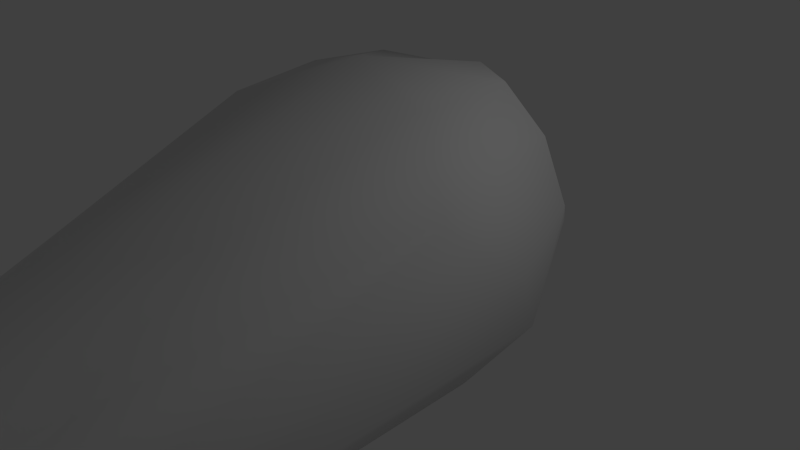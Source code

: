# Source: whale.blend  (saved by Blender 2.71.0; exported with 4.5.12 LTS)
import bpy
from mathutils import Matrix  # noqa: F401  (used for matrix-valued properties, if any)

bpy.ops.wm.read_factory_settings(use_empty=True)
scene = bpy.context.scene
scene.name = 'Scene'

# ---- collections
col_collection_1 = bpy.data.collections.new('Collection 1'); scene.collection.children.link(col_collection_1)

# ---- world
world_world = bpy.data.worlds.new('World'); scene.world = world_world
world_world.color = (0.05088, 0.05088, 0.05088)
world_world.use_sun_shadow = False
world_world.sun_shadow_jitter_overblur = 0.0
world_world.cycles.sampling_method = 'MANUAL'
world_world.cycles.sample_map_resolution = 256

# ---- cameras
cam_camera = bpy.data.cameras.new('Camera')
cam_camera.clip_end = 100.0
cam_camera.lens = 35.0
cam_camera.sensor_width = 32.0
cam_camera.sensor_height = 18.0
cam_camera.ortho_scale = 7.314
cam_camera.dof.focus_distance = 0.0
cam_camera.dof.aperture_fstop = 128.0

# ---- lights
light_lamp = bpy.data.lights.new('Lamp', 'POINT')
light_lamp.transmission_factor = 0.0
light_lamp.cutoff_distance = 30.0
light_lamp.energy = 100.0
light_lamp.shadow_buffer_clip_start = 1.001
light_lamp.shadow_soft_size = 0.1
light_lamp.shadow_maximum_resolution = 0.006
light_lamp.use_absolute_resolution = True
light_lamp.cycles.use_multiple_importance_sampling = False

# ---- meshes
me_icosphere = bpy.data.meshes.new('Icosphere')
me_icosphere.from_pydata([(0.08958, -1.466, -0.4292), (0.1721, -0.3957, -0.5472), (-0.1191, -0.7509, -0.4321), (-0.2224, 0.4279, -0.5501), (-0.03509, 0.7475, -0.6413), (0.3545, -0.3957, -0.1708), (-0.2563, -2.668, -0.08969), (-0.2699, -0.9261, -0.05578), (-0.5409, 0.6889, -0.265), (-0.103, 1.087, -0.3562), (0.3251, -1.466, -0.0127), (-0.2629, -2.479, -0.1458), (-0.5266, 0.08575, 0.1244), (-0.4422, 1.028, -0.05803), (0.2446, 0.6591, 0.03316), (0.2831, -0.7509, 0.3969), (-0.0502, -0.9261, 0.3969), (-0.36, 0.08575, 0.5369), (-0.2771, 0.6005, 0.4457), (0.2239, 0.3395, 0.5369), (0.08488, -2.638, 0.03155), (0.09156, -2.827, 0.08765), (0.4353, -2.566, -0.05061), (-0.112, -1.677, 0.01117), (0.4287, -2.377, -0.1067), (0.08753, -2.406, -0.2279), (0.0009623, -1.117, -0.4442), (0.1516, -1.002, -0.4909), (-0.03539, -2.536, -0.1574), (0.2333, -0.4947, -0.4361), (0.1044, 0.3276, -0.6145), (-0.1556, -0.08074, -0.4946), (-0.2139, -0.9824, -0.2922), (-0.1335, 0.6148, -0.6153), (-0.3849, 0.6001, -0.4625), (-0.0882, 1.019, -0.5765), (0.393, -1.002, -0.01044), (0.3568, 0.3055, -0.06957), (-0.3478, -2.582, -0.1232), (0.391, -2.5, -0.005834), (-0.3825, -0.3415, 0.05039), (-0.2003, -1.345, 0.0422), (-0.5538, 0.946, -0.1843), (-0.576, 0.3894, -0.07031), (0.05461, 0.9308, -0.1843), (-0.2564, 1.104, -0.2071), (0.3371, -1.117, 0.1795), (-0.1055, -1.345, 0.1855), (-0.519, 0.1072, 0.3538), (-0.415, 0.8576, 0.217), (0.2577, 0.5043, 0.331), (0.1064, -0.9824, 0.3677), (0.3183, -0.1028, 0.5761), (-0.161, -0.3415, 0.5761), (-0.3435, 0.3673, 0.5199), (-0.009572, 0.4896, 0.5199), (0.2154, -2.484, -0.1655), (-0.2227, -2.575, -0.06281), (0.5167, -2.455, -0.07438), (0.08697, -2.782, 0.09844), (-0.2143, -2.811, 0.007304), (0.3994, -2.736, 0.06428), (-0.09195, -2.165, -0.1537), (0.2681, -2.06, -0.1678), (0.08412, -2.068, -0.3323), (0.0432, -0.1437, -0.5677), (0.2479, -1.944, -0.3179), (-0.0919, -2.079, -0.2629), (-0.3631, -0.04744, -0.3082), (-0.3274, 1.04, -0.5142), (0.149, 0.6496, -0.4954), (0.08903, -2.076, -0.08649), (-0.3035, -0.5986, 0.3582), (-0.6378, 0.6404, 0.1984), (-0.08262, 0.8807, 0.1802), (0.4715, -0.1614, 0.3352), (0.03666, -0.06512, 0.6597), (0.09467, -2.692, -0.04819), (-0.352, -2.757, -0.002095), (0.5253, -2.651, 0.08093)], [], [(0, 26, 65, 27), (0, 27, 66, 64), (0, 64, 67, 26), (1, 29, 66, 27), (1, 27, 65, 30), (1, 30, 70, 29), (2, 31, 65, 26), (2, 26, 67, 32), (2, 32, 68, 31), (3, 33, 65, 31), (3, 31, 68, 34), (3, 34, 69, 33), (4, 30, 65, 33), (4, 33, 69, 35), (4, 35, 70, 30), (5, 36, 66, 29), (5, 29, 70, 37), (5, 37, 75, 36), (6, 38, 67, 28), (6, 28, 77, 60), (6, 60, 78, 38), (7, 40, 68, 32), (7, 32, 67, 41), (7, 41, 72, 40), (8, 42, 69, 34), (8, 34, 68, 43), (8, 43, 73, 42), (9, 44, 70, 35), (9, 35, 69, 45), (9, 45, 74, 44), (10, 63, 66, 36), (10, 36, 75, 46), (10, 46, 71, 63), (11, 62, 67, 38), (11, 38, 78, 57), (11, 57, 71, 62), (12, 43, 68, 40), (12, 40, 72, 48), (12, 48, 73, 43), (13, 45, 69, 42), (13, 42, 73, 49), (13, 49, 74, 45), (14, 37, 70, 44), (14, 44, 74, 50), (14, 50, 75, 37), (15, 51, 71, 46), (15, 46, 75, 52), (15, 52, 76, 51), (16, 53, 72, 47), (16, 47, 71, 51), (16, 51, 76, 53), (17, 54, 73, 48), (17, 48, 72, 53), (17, 53, 76, 54), (18, 55, 74, 49), (18, 49, 73, 54), (18, 54, 76, 55), (19, 52, 75, 50), (19, 50, 74, 55), (19, 55, 76, 52), (20, 57, 78, 59), (20, 59, 79, 39), (20, 39, 71, 57), (21, 59, 78, 60), (21, 60, 77, 61), (21, 61, 79, 59), (22, 61, 77, 56), (22, 56, 66, 58), (22, 58, 79, 61), (23, 47, 72, 41), (23, 41, 67, 62), (23, 62, 71, 47), (24, 39, 79, 58), (24, 58, 66, 63), (24, 63, 71, 39), (25, 28, 67, 64), (25, 64, 66, 56), (25, 56, 77, 28)])
me_icosphere.polygons.foreach_set('use_smooth', [True] * 78)
_uv = me_icosphere.uv_layers.new(name='UVMap')
_uv.uv.foreach_set('vector', [0.208, 0.5965, 0.2084, 0.5159, 0.3445, 0.3198, 0.2868, 0.5195, 0.208, 0.5965, 0.2868, 0.5195, 0.2366, 0.724, 0.1482, 0.7249, 0.208, 0.5965, 0.1482, 0.7249, 0.1021, 0.7081, 0.2084, 0.5159, 0.3903, 0.4465, 0.4387, 0.4994, 0.2366, 0.724, 0.2868, 0.5195, 0.3903, 0.4465, 0.2868, 0.5195, 0.3445, 0.3198, 0.4714, 0.3174, 0.3903, 0.4465, 0.4714, 0.3174, 0.6072, 0.328, 0.4387, 0.4994, 0.3173, 0.4789, 0.3881, 0.3512, 0.3331, 0.3709, 0.2454, 0.5591, 0.3173, 0.4789, 0.2454, 0.5591, 0.1768, 0.7234, 0.3397, 0.5219, 0.3173, 0.4789, 0.3397, 0.5219, 0.4646, 0.3493, 0.3881, 0.3512, 0.4625, 0.2622, 0.4633, 0.2342, 0.3331, 0.3709, 0.3881, 0.3512, 0.4625, 0.2622, 0.3881, 0.3512, 0.4646, 0.3493, 0.5318, 0.2423, 0.4625, 0.2622, 0.5318, 0.2423, 0.6222, 0.1728, 0.4633, 0.2342, 0.5317, 0.2411, 0.4714, 0.3174, 0.3445, 0.3198, 0.4865, 0.2092, 0.5317, 0.2411, 0.4865, 0.2092, 0.6325, 0.1771, 0.6283, 0.2333, 0.5317, 0.2411, 0.6283, 0.2333, 0.6072, 0.328, 0.4714, 0.3174, 0.5351, 0.4887, 0.4856, 0.5757, 0.2366, 0.724, 0.4387, 0.4994, 0.5351, 0.4887, 0.4387, 0.4994, 0.6072, 0.328, 0.6773, 0.3826, 0.5351, 0.4887, 0.6773, 0.3826, 0.7186, 0.4427, 0.4856, 0.5757, 0.1063, 0.7998, 0.142, 0.7994, 0.1768, 0.7234, 0.1034, 0.7882, 0.1063, 0.7998, 0.1034, 0.7882, 0.05503, 0.8123, 0.0811, 0.8175, 0.1063, 0.7998, 0.0811, 0.8175, 0.1197, 0.8228, 0.142, 0.7994, 0.4013, 0.517, 0.4994, 0.418, 0.4646, 0.3493, 0.3397, 0.5219, 0.4013, 0.517, 0.3397, 0.5219, 0.1768, 0.7234, 0.3662, 0.6074, 0.4013, 0.517, 0.3662, 0.6074, 0.5366, 0.4892, 0.4994, 0.418, 0.5888, 0.2652, 0.6637, 0.2501, 0.6222, 0.1728, 0.5318, 0.2423, 0.5888, 0.2652, 0.5318, 0.2423, 0.4646, 0.3493, 0.578, 0.3286, 0.5888, 0.2652, 0.578, 0.3286, 0.6922, 0.3485, 0.6637, 0.2501, 0.7278, 0.246, 0.7639, 0.294, 0.6072, 0.328, 0.6283, 0.2333, 0.7278, 0.246, 0.6283, 0.2333, 0.6325, 0.1771, 0.7806, 0.2166, 0.7278, 0.246, 0.7806, 0.2166, 0.8977, 0.2933, 0.7639, 0.294, 0.4238, 0.6527, 0.2865, 0.7578, 0.2366, 0.724, 0.4856, 0.5757, 0.4238, 0.6527, 0.4856, 0.5757, 0.7186, 0.4427, 0.5416, 0.6012, 0.4238, 0.6527, 0.5416, 0.6012, 0.3606, 0.7692, 0.2865, 0.7578, 0.1703, 0.8013, 0.2224, 0.7656, 0.1768, 0.7234, 0.142, 0.7994, 0.1703, 0.8013, 0.142, 0.7994, 0.1197, 0.8228, 0.161, 0.8194, 0.1703, 0.8013, 0.161, 0.8194, 0.2842, 0.7804, 0.2224, 0.7656, 0.5717, 0.3772, 0.578, 0.3286, 0.4646, 0.3493, 0.4994, 0.418, 0.5717, 0.3772, 0.4994, 0.418, 0.5366, 0.4892, 0.6328, 0.4063, 0.5717, 0.3772, 0.6328, 0.4063, 0.6922, 0.3485, 0.578, 0.3286, 0.7607, 0.2582, 0.7958, 0.2104, 0.6222, 0.1728, 0.6637, 0.2501, 0.7607, 0.2582, 0.6637, 0.2501, 0.6922, 0.3485, 0.8177, 0.3226, 0.7607, 0.2582, 0.8177, 0.3226, 0.9171, 0.3, 0.7958, 0.2104, 0.776, 0.3334, 0.6773, 0.3826, 0.6072, 0.328, 0.7639, 0.294, 0.776, 0.3334, 0.7639, 0.294, 0.8977, 0.2933, 0.8435, 0.353, 0.776, 0.3334, 0.8435, 0.353, 0.7186, 0.4427, 0.6773, 0.3826, 0.6785, 0.5516, 0.6298, 0.6256, 0.3606, 0.7692, 0.5416, 0.6012, 0.6785, 0.5516, 0.5416, 0.6012, 0.7186, 0.4427, 0.8295, 0.4482, 0.6785, 0.5516, 0.8295, 0.4482, 0.8808, 0.4768, 0.6298, 0.6256, 0.5483, 0.5861, 0.6697, 0.4929, 0.5366, 0.4892, 0.4131, 0.6333, 0.5483, 0.5861, 0.4131, 0.6333, 0.2842, 0.7804, 0.5406, 0.6495, 0.5483, 0.5861, 0.5406, 0.6495, 0.7957, 0.5066, 0.6697, 0.4929, 0.7053, 0.4348, 0.7751, 0.4152, 0.6922, 0.3485, 0.6328, 0.4063, 0.7053, 0.4348, 0.6328, 0.4063, 0.5366, 0.4892, 0.6697, 0.4929, 0.7053, 0.4348, 0.6697, 0.4929, 0.7957, 0.5066, 0.7751, 0.4152, 0.843, 0.3809, 0.9192, 0.3944, 0.9171, 0.3, 0.8177, 0.3226, 0.843, 0.3809, 0.8177, 0.3226, 0.6922, 0.3485, 0.7751, 0.4152, 0.843, 0.3809, 0.7751, 0.4152, 0.7957, 0.5066, 0.9192, 0.3944, 0.8924, 0.3832, 0.8295, 0.4482, 0.7186, 0.4427, 0.8435, 0.353, 0.8924, 0.3832, 0.8435, 0.353, 0.8977, 0.2933, 0.9506, 0.3731, 0.8924, 0.3832, 0.9506, 0.3731, 0.8808, 0.4768, 0.8295, 0.4482, 0.1421, 0.8454, 0.161, 0.8194, 0.1197, 0.8228, 0.1067, 0.8545, 0.1421, 0.8454, 0.1067, 0.8545, 0.1018, 0.8805, 0.157, 0.8566, 0.1421, 0.8454, 0.157, 0.8566, 0.2842, 0.7804, 0.161, 0.8194, 0.07814, 0.8439, 0.1067, 0.8545, 0.1197, 0.8228, 0.0811, 0.8175, 0.07814, 0.8439, 0.0811, 0.8175, 0.05503, 0.8123, 0.06114, 0.8544, 0.07814, 0.8439, 0.06114, 0.8544, 0.1018, 0.8805, 0.1067, 0.8545, 0.1386, 0.8449, 0.1043, 0.8886, 0.05071, 0.8538, 0.1181, 0.8133, 0.1386, 0.8449, 0.1181, 0.8133, 0.2366, 0.724, 0.1892, 0.836, 0.1386, 0.8449, 0.1892, 0.836, 0.1773, 0.8952, 0.1043, 0.8886, 0.3208, 0.6801, 0.4131, 0.6333, 0.5366, 0.4892, 0.3662, 0.6074, 0.3208, 0.6801, 0.3662, 0.6074, 0.1768, 0.7234, 0.2224, 0.7656, 0.3208, 0.6801, 0.2224, 0.7656, 0.2842, 0.7804, 0.4131, 0.6333, 0.2266, 0.824, 0.2363, 0.8572, 0.1773, 0.8952, 0.1892, 0.836, 0.2266, 0.824, 0.1892, 0.836, 0.2366, 0.724, 0.2865, 0.7578, 0.2266, 0.824, 0.2865, 0.7578, 0.3606, 0.7692, 0.2363, 0.8572, 0.1023, 0.7907, 0.04977, 0.8072, 0.1021, 0.7081, 0.1482, 0.7249, 0.1023, 0.7907, 0.1482, 0.7249, 0.2366, 0.724, 0.1181, 0.8133, 0.1023, 0.7907, 0.1181, 0.8133, 0.05071, 0.8538, 0.04977, 0.8072])
me_icosphere.use_remesh_preserve_volume = False
me_icosphere.use_remesh_preserve_attributes = False
me_icosphere.use_mirror_vertex_groups = False
me_icosphere.update()

# ---- objects
ob_icosphere = bpy.data.objects.new('Icosphere', me_icosphere)
ob_lamp = bpy.data.objects.new('Lamp', light_lamp)
ob_camera = bpy.data.objects.new('Camera', cam_camera)

# ---- transforms, parenting, visibility, modifiers, constraints
ob_icosphere.location = (0.0, 0.0, 0.0)
ob_icosphere.scale = (4.071, 4.071, 4.071)
ob_icosphere.lineart.crease_threshold = 0.0
ob_lamp.location = (6.023, 2.672, 4.572)
ob_lamp.rotation_euler = (0.6503, 0.05522, 1.866)
ob_lamp.lock_rotations_4d = False
ob_lamp.empty_display_type = 'ARROWS'
ob_lamp.color = (0.0, 0.0, 0.0, 0.0)
ob_lamp.lineart.crease_threshold = 0.0
ob_camera.location = (7.481, -6.508, 5.344)
ob_camera.rotation_euler = (1.109, 0.01082, 0.8149)
ob_camera.lock_rotations_4d = False
ob_camera.empty_display_type = 'ARROWS'
ob_camera.color = (0.0, 0.0, 0.0, 0.0)
ob_camera.display_type = 'WIRE'
ob_camera.lineart.crease_threshold = 0.0

# ---- collection membership
col_collection_1.objects.link(ob_icosphere)
col_collection_1.objects.link(ob_lamp)
col_collection_1.objects.link(ob_camera)

# ---- scene / render settings (as saved in the file)
scene.camera = ob_camera
scene.frame_start = 1; scene.frame_end = 250; scene.frame_set(1)
scene.render.engine = 'BLENDER_EEVEE_NEXT'
scene.render.resolution_percentage = 50
scene.render.dither_intensity = 0.0
scene.cycles.use_denoising = False
scene.cycles.samples = 10
scene.cycles.sampling_pattern = 'TABULATED_SOBOL'
scene.cycles.light_sampling_threshold = 0.0
scene.cycles.use_adaptive_sampling = False
scene.cycles.use_light_tree = False
scene.cycles.blur_glossy = 0.0
scene.cycles.volume_bounces = 1
scene.cycles.pixel_filter_type = 'GAUSSIAN'
scene.cycles.sample_clamp_indirect = 0.0
scene.view_settings.view_transform = 'Standard'
bpy.context.view_layer.update()
